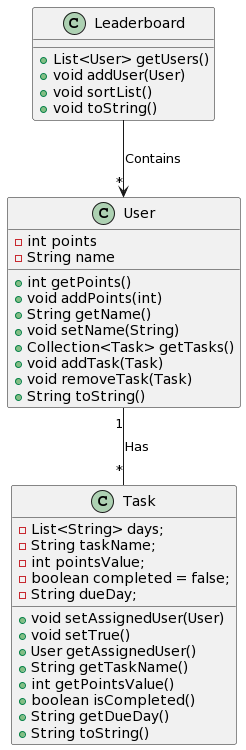

The diagram above was rendered by PlantUML. Its source (embedded in the PNG):
@startuml
class Leaderboard{
+ List<User> getUsers()
+ void addUser(User)
+ void sortList()
+ void toString()
}

class User{
- int points
- String name
+ int getPoints()
+ void addPoints(int)
+ String getName()
+ void setName(String)
+ Collection<Task> getTasks()
+ void addTask(Task)
+ void removeTask(Task)
+String toString()
}

class Task {
- List<String> days;
- String taskName;
- int pointsValue;
- boolean completed = false;
- String dueDay;
+ void setAssignedUser(User)
+ void setTrue()
+ User getAssignedUser()
+ String getTaskName()
+ int getPointsValue()
+ boolean isCompleted()
+ String getDueDay()
+ String toString()
}
Leaderboard  --> "*" User: Contains
User "1" -- "*" Task: Has
@enduml